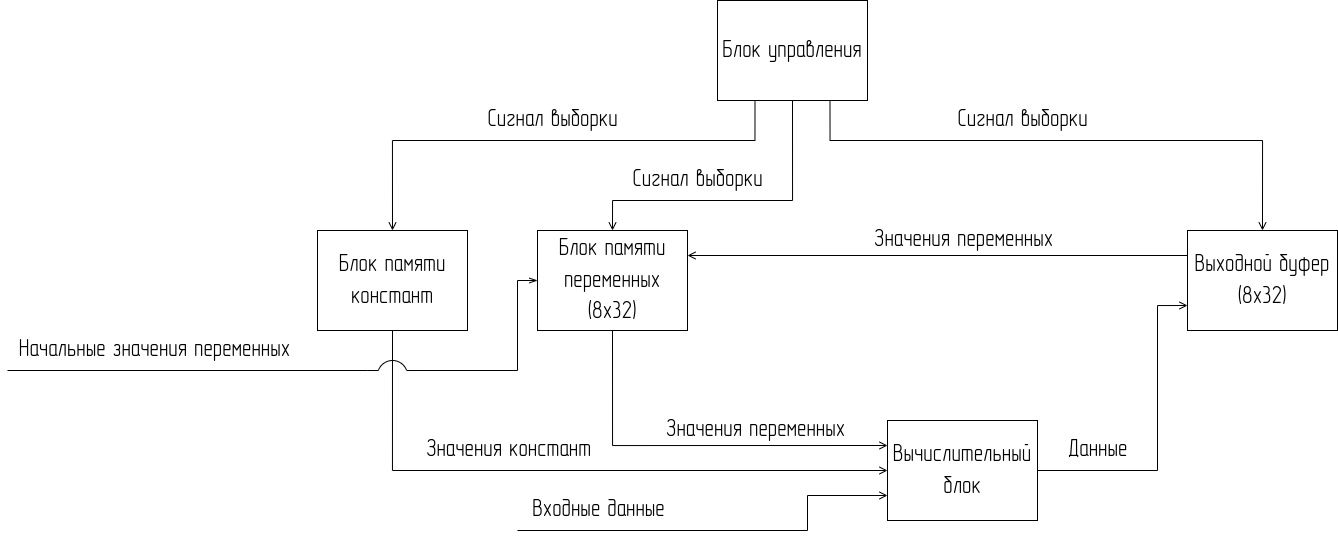

The diagram above was exported from draw.io. Its source (the exported page's mxGraphModel, read from the mxfile embedded in the PNG):
<mxGraphModel dx="1032" dy="698" grid="1" gridSize="10" guides="1" tooltips="1" connect="1" arrows="1" fold="1" page="1" pageScale="1" pageWidth="1654" pageHeight="1169" math="0" shadow="0">
  <root>
    <mxCell id="0" />
    <mxCell id="1" parent="0" />
    <mxCell id="2" style="edgeStyle=orthogonalEdgeStyle;rounded=0;orthogonalLoop=1;jettySize=auto;html=1;exitX=0.5;exitY=1;exitDx=0;exitDy=0;fontFamily=GOST type A;fontSource=https%3A%2F%2Ffonts.cdnfonts.com%2Fs%2F24012%2FGOST_A_.woff;fontSize=24;endArrow=open;endFill=0;entryX=0;entryY=0.25;entryDx=0;entryDy=0;" parent="1" source="4" target="17" edge="1">
      <mxGeometry relative="1" as="geometry">
        <mxPoint x="980" y="690" as="targetPoint" />
        <Array as="points">
          <mxPoint x="695" y="695" />
        </Array>
      </mxGeometry>
    </mxCell>
    <mxCell id="3" value="Значения переменных" style="edgeLabel;html=1;align=center;verticalAlign=middle;resizable=0;points=[];fontSize=24;fontFamily=GOST type A;labelBackgroundColor=none;" parent="2" vertex="1" connectable="0">
      <mxGeometry x="0.3531" relative="1" as="geometry">
        <mxPoint x="-7" y="-15" as="offset" />
      </mxGeometry>
    </mxCell>
    <mxCell id="4" value="&lt;font face=&quot;GOST type A&quot;&gt;Блок памяти переменных (8х32)&lt;/font&gt;" style="rounded=0;whiteSpace=wrap;html=1;fontSize=24;" parent="1" vertex="1">
      <mxGeometry x="620" y="480" width="150" height="100" as="geometry" />
    </mxCell>
    <mxCell id="5" style="edgeStyle=orthogonalEdgeStyle;rounded=0;orthogonalLoop=1;jettySize=auto;html=1;exitX=0;exitY=0.25;exitDx=0;exitDy=0;entryX=1;entryY=0.25;entryDx=0;entryDy=0;fontFamily=GOST type A;fontSource=https%3A%2F%2Ffonts.cdnfonts.com%2Fs%2F24012%2FGOST_A_.woff;fontSize=24;endArrow=open;endFill=0;" parent="1" source="7" target="4" edge="1">
      <mxGeometry relative="1" as="geometry" />
    </mxCell>
    <mxCell id="6" value="Значения переменных" style="edgeLabel;html=1;align=center;verticalAlign=middle;resizable=0;points=[];fontSize=24;fontFamily=GOST type A;labelBackgroundColor=none;" parent="5" vertex="1" connectable="0">
      <mxGeometry x="-0.1096" y="-3" relative="1" as="geometry">
        <mxPoint x="-2" y="-12" as="offset" />
      </mxGeometry>
    </mxCell>
    <mxCell id="7" value="&lt;font face=&quot;GOST type A&quot;&gt;Выходной буфер (8х32)&lt;/font&gt;" style="rounded=0;whiteSpace=wrap;html=1;fontSize=24;" parent="1" vertex="1">
      <mxGeometry x="1270" y="480" width="150" height="100" as="geometry" />
    </mxCell>
    <mxCell id="8" style="edgeStyle=orthogonalEdgeStyle;rounded=0;orthogonalLoop=1;jettySize=auto;html=1;exitX=0.5;exitY=1;exitDx=0;exitDy=0;fontFamily=GOST type A;fontSource=https%3A%2F%2Ffonts.cdnfonts.com%2Fs%2F24012%2FGOST_A_.woff;fontSize=24;endArrow=open;endFill=0;entryX=0.5;entryY=0;entryDx=0;entryDy=0;" parent="1" source="14" target="4" edge="1">
      <mxGeometry relative="1" as="geometry">
        <Array as="points">
          <mxPoint x="875" y="450" />
          <mxPoint x="695" y="450" />
        </Array>
      </mxGeometry>
    </mxCell>
    <mxCell id="9" value="&lt;span style=&quot;&quot;&gt;Сигнал выборки&lt;/span&gt;" style="edgeLabel;html=1;align=center;verticalAlign=middle;resizable=0;points=[];fontSize=24;fontFamily=GOST type A;labelBackgroundColor=none;" parent="8" vertex="1" connectable="0">
      <mxGeometry x="0.2815" y="-1" relative="1" as="geometry">
        <mxPoint x="3" y="-19" as="offset" />
      </mxGeometry>
    </mxCell>
    <mxCell id="10" style="edgeStyle=orthogonalEdgeStyle;rounded=0;orthogonalLoop=1;jettySize=auto;html=1;exitX=0.25;exitY=1;exitDx=0;exitDy=0;entryX=0.5;entryY=0;entryDx=0;entryDy=0;fontFamily=GOST type A;fontSource=https%3A%2F%2Ffonts.cdnfonts.com%2Fs%2F24012%2FGOST_A_.woff;fontSize=24;endArrow=open;endFill=0;" parent="1" source="14" target="20" edge="1">
      <mxGeometry relative="1" as="geometry">
        <Array as="points">
          <mxPoint x="837" y="390" />
          <mxPoint x="475" y="390" />
        </Array>
      </mxGeometry>
    </mxCell>
    <mxCell id="11" value="&lt;span style=&quot;&quot;&gt;Сигнал выборки&lt;/span&gt;" style="edgeLabel;html=1;align=center;verticalAlign=middle;resizable=0;points=[];fontSize=24;fontFamily=GOST type A;labelBackgroundColor=none;" parent="10" vertex="1" connectable="0">
      <mxGeometry x="-0.0892" relative="1" as="geometry">
        <mxPoint x="-19" y="-20" as="offset" />
      </mxGeometry>
    </mxCell>
    <mxCell id="12" style="edgeStyle=orthogonalEdgeStyle;rounded=0;orthogonalLoop=1;jettySize=auto;html=1;exitX=0.75;exitY=1;exitDx=0;exitDy=0;entryX=0.5;entryY=0;entryDx=0;entryDy=0;fontFamily=GOST type A;fontSource=https%3A%2F%2Ffonts.cdnfonts.com%2Fs%2F24012%2FGOST_A_.woff;fontSize=24;endArrow=open;endFill=0;" parent="1" source="14" target="7" edge="1">
      <mxGeometry relative="1" as="geometry">
        <Array as="points">
          <mxPoint x="913" y="390" />
          <mxPoint x="1345" y="390" />
        </Array>
      </mxGeometry>
    </mxCell>
    <mxCell id="13" value="&lt;span style=&quot;&quot;&gt;Сигнал выборки&lt;/span&gt;" style="edgeLabel;html=1;align=center;verticalAlign=middle;resizable=0;points=[];fontSize=24;fontFamily=GOST type A;labelBackgroundColor=none;" parent="12" vertex="1" connectable="0">
      <mxGeometry x="-0.2702" y="1" relative="1" as="geometry">
        <mxPoint x="27" y="-19" as="offset" />
      </mxGeometry>
    </mxCell>
    <mxCell id="14" value="&lt;font face=&quot;GOST type A&quot;&gt;Блок управления&lt;/font&gt;" style="rounded=0;whiteSpace=wrap;html=1;fontSize=24;" parent="1" vertex="1">
      <mxGeometry x="800" y="250" width="150" height="100" as="geometry" />
    </mxCell>
    <mxCell id="15" style="edgeStyle=orthogonalEdgeStyle;rounded=0;orthogonalLoop=1;jettySize=auto;html=1;exitX=1;exitY=0.5;exitDx=0;exitDy=0;entryX=0;entryY=0.75;entryDx=0;entryDy=0;fontFamily=GOST type A;fontSource=https%3A%2F%2Ffonts.cdnfonts.com%2Fs%2F24012%2FGOST_A_.woff;fontSize=24;endArrow=open;endFill=0;" parent="1" source="17" target="7" edge="1">
      <mxGeometry relative="1" as="geometry">
        <Array as="points">
          <mxPoint x="1240" y="720" />
          <mxPoint x="1240" y="555" />
        </Array>
      </mxGeometry>
    </mxCell>
    <mxCell id="16" value="Данные" style="edgeLabel;html=1;align=center;verticalAlign=middle;resizable=0;points=[];fontSize=24;fontFamily=GOST type A;labelBackgroundColor=none;" parent="15" vertex="1" connectable="0">
      <mxGeometry x="-0.823" y="-1" relative="1" as="geometry">
        <mxPoint x="32" y="-21" as="offset" />
      </mxGeometry>
    </mxCell>
    <mxCell id="17" value="&lt;font face=&quot;GOST type A&quot;&gt;Вычислительный блок&lt;/font&gt;" style="rounded=0;whiteSpace=wrap;html=1;fontSize=24;" parent="1" vertex="1">
      <mxGeometry x="970" y="670" width="150" height="100" as="geometry" />
    </mxCell>
    <mxCell id="20" value="&lt;font face=&quot;GOST type A&quot;&gt;Блок памяти констант&lt;/font&gt;" style="rounded=0;whiteSpace=wrap;html=1;fontSize=24;" parent="1" vertex="1">
      <mxGeometry x="400" y="480" width="150" height="100" as="geometry" />
    </mxCell>
    <mxCell id="21" value="" style="endArrow=open;html=1;rounded=0;fontFamily=GOST type A;fontSource=https%3A%2F%2Ffonts.cdnfonts.com%2Fs%2F24012%2FGOST_A_.woff;fontSize=24;entryX=0;entryY=0.75;entryDx=0;entryDy=0;endFill=0;" parent="1" target="17" edge="1">
      <mxGeometry width="50" height="50" relative="1" as="geometry">
        <mxPoint x="600" y="780" as="sourcePoint" />
        <mxPoint x="690" y="680" as="targetPoint" />
        <Array as="points">
          <mxPoint x="890" y="780" />
          <mxPoint x="890" y="745" />
        </Array>
      </mxGeometry>
    </mxCell>
    <mxCell id="22" value="Входные данные" style="edgeLabel;html=1;align=center;verticalAlign=middle;resizable=0;points=[];fontSize=24;fontFamily=GOST type A;labelBackgroundColor=none;" parent="21" vertex="1" connectable="0">
      <mxGeometry x="-0.3807" relative="1" as="geometry">
        <mxPoint x="-45" y="-20" as="offset" />
      </mxGeometry>
    </mxCell>
    <mxCell id="CLZ3axL8I7qZAqERhCT5-23" value="" style="endArrow=openThin;html=1;rounded=0;endFill=0;entryX=0;entryY=0.5;entryDx=0;entryDy=0;" edge="1" parent="1" target="4">
      <mxGeometry width="50" height="50" relative="1" as="geometry">
        <mxPoint x="90" y="620" as="sourcePoint" />
        <mxPoint x="680" y="570" as="targetPoint" />
        <Array as="points">
          <mxPoint x="600" y="620" />
          <mxPoint x="600" y="530" />
        </Array>
      </mxGeometry>
    </mxCell>
    <mxCell id="CLZ3axL8I7qZAqERhCT5-24" value="Начальные значения переменных" style="edgeLabel;html=1;align=center;verticalAlign=middle;resizable=0;points=[];fontFamily=GOST type A;fontSource=https%3A%2F%2Ffonts.cdnfonts.com%2Fs%2F24012%2FGOST_A_.woff;fontSize=24;labelBackgroundColor=none;" vertex="1" connectable="0" parent="CLZ3axL8I7qZAqERhCT5-23">
      <mxGeometry x="-0.733" y="-1" relative="1" as="geometry">
        <mxPoint x="63" y="-21" as="offset" />
      </mxGeometry>
    </mxCell>
    <mxCell id="CLZ3axL8I7qZAqERhCT5-25" value="" style="ellipse;whiteSpace=wrap;html=1;aspect=fixed;labelBackgroundColor=none;fontFamily=GOST type A;fontSource=https%3A%2F%2Ffonts.cdnfonts.com%2Fs%2F24012%2FGOST_A_.woff;fontSize=24;" vertex="1" parent="1">
      <mxGeometry x="460" y="610" width="30" height="30" as="geometry" />
    </mxCell>
    <mxCell id="CLZ3axL8I7qZAqERhCT5-28" value="" style="rounded=0;whiteSpace=wrap;html=1;labelBackgroundColor=none;fontFamily=GOST type A;fontSource=https%3A%2F%2Ffonts.cdnfonts.com%2Fs%2F24012%2FGOST_A_.woff;fontSize=24;strokeColor=none;" vertex="1" parent="1">
      <mxGeometry x="450" y="620" width="50" height="30" as="geometry" />
    </mxCell>
    <mxCell id="CLZ3axL8I7qZAqERhCT5-29" value="" style="endArrow=none;html=1;rounded=0;fontFamily=GOST type A;fontSource=https%3A%2F%2Ffonts.cdnfonts.com%2Fs%2F24012%2FGOST_A_.woff;fontSize=24;exitX=0.976;exitY=0.334;exitDx=0;exitDy=0;exitPerimeter=0;startArrow=none;startFill=0;" edge="1" parent="1" source="CLZ3axL8I7qZAqERhCT5-25">
      <mxGeometry width="50" height="50" relative="1" as="geometry">
        <mxPoint x="490" y="620" as="sourcePoint" />
        <mxPoint x="510" y="620" as="targetPoint" />
      </mxGeometry>
    </mxCell>
    <mxCell id="CLZ3axL8I7qZAqERhCT5-30" value="" style="endArrow=none;html=1;rounded=0;fontFamily=GOST type A;fontSource=https%3A%2F%2Ffonts.cdnfonts.com%2Fs%2F24012%2FGOST_A_.woff;fontSize=24;entryX=0;entryY=0;entryDx=0;entryDy=0;exitX=0.219;exitY=0.001;exitDx=0;exitDy=0;exitPerimeter=0;" edge="1" parent="1" source="CLZ3axL8I7qZAqERhCT5-28" target="CLZ3axL8I7qZAqERhCT5-28">
      <mxGeometry width="50" height="50" relative="1" as="geometry">
        <mxPoint x="460" y="620" as="sourcePoint" />
        <mxPoint x="500" y="590" as="targetPoint" />
      </mxGeometry>
    </mxCell>
    <mxCell id="18" style="edgeStyle=orthogonalEdgeStyle;rounded=0;orthogonalLoop=1;jettySize=auto;html=1;exitX=0.5;exitY=1;exitDx=0;exitDy=0;entryX=0;entryY=0.5;entryDx=0;entryDy=0;fontFamily=GOST type A;fontSource=https%3A%2F%2Ffonts.cdnfonts.com%2Fs%2F24012%2FGOST_A_.woff;fontSize=24;endArrow=open;endFill=0;" parent="1" source="20" target="17" edge="1">
      <mxGeometry relative="1" as="geometry" />
    </mxCell>
    <mxCell id="19" value="Значения констант" style="edgeLabel;html=1;align=center;verticalAlign=middle;resizable=0;points=[];fontSize=24;fontFamily=GOST type A;labelBackgroundColor=none;" parent="18" vertex="1" connectable="0">
      <mxGeometry x="-0.0505" y="1" relative="1" as="geometry">
        <mxPoint x="-46" y="-19" as="offset" />
      </mxGeometry>
    </mxCell>
  </root>
</mxGraphModel>